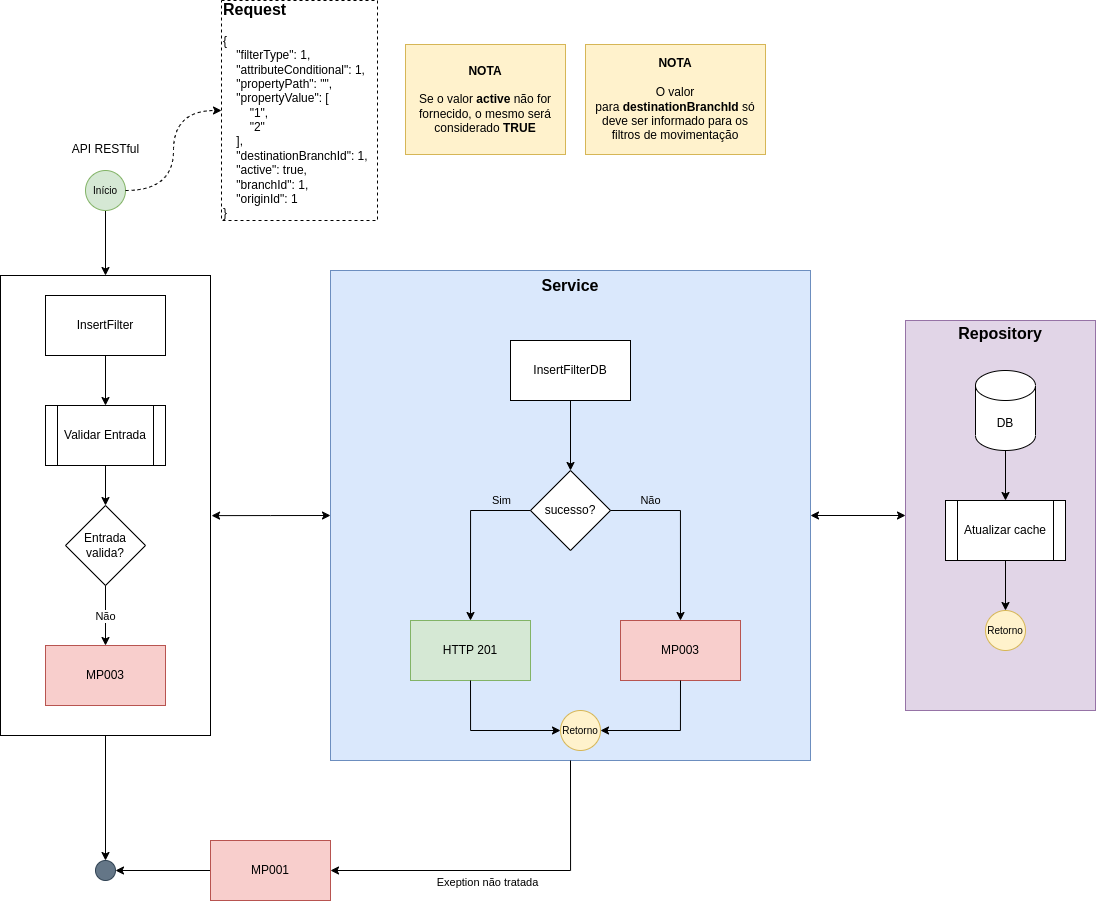

The diagram above was exported from draw.io. Its source (the exported page's mxGraphModel, read from the mxfile embedded in the PNG):
<mxGraphModel dx="1628" dy="2140" grid="1" gridSize="10" guides="1" tooltips="1" connect="1" arrows="1" fold="1" page="1" pageScale="1" pageWidth="827" pageHeight="1169" math="0" shadow="0">
  <root>
    <mxCell id="sMJhYAfUnpvy0OFe1daf-0" />
    <mxCell id="sMJhYAfUnpvy0OFe1daf-1" parent="sMJhYAfUnpvy0OFe1daf-0" />
    <mxCell id="sMJhYAfUnpvy0OFe1daf-2" style="edgeStyle=orthogonalEdgeStyle;rounded=0;orthogonalLoop=1;jettySize=auto;html=1;labelBackgroundColor=none;fontSize=16;" parent="sMJhYAfUnpvy0OFe1daf-1" source="sMJhYAfUnpvy0OFe1daf-28" target="sMJhYAfUnpvy0OFe1daf-4" edge="1">
      <mxGeometry relative="1" as="geometry" />
    </mxCell>
    <mxCell id="sMJhYAfUnpvy0OFe1daf-3" style="edgeStyle=orthogonalEdgeStyle;rounded=0;orthogonalLoop=1;jettySize=auto;html=1;entryX=0;entryY=0.5;entryDx=0;entryDy=0;labelBackgroundColor=none;fontSize=16;startArrow=classic;startFill=1;" parent="sMJhYAfUnpvy0OFe1daf-1" source="sMJhYAfUnpvy0OFe1daf-15" target="sMJhYAfUnpvy0OFe1daf-8" edge="1">
      <mxGeometry relative="1" as="geometry" />
    </mxCell>
    <mxCell id="sMJhYAfUnpvy0OFe1daf-4" value="" style="ellipse;whiteSpace=wrap;html=1;aspect=fixed;fillColor=#647687;strokeColor=#314354;fontSize=10;fontColor=#ffffff;" parent="sMJhYAfUnpvy0OFe1daf-1" vertex="1">
      <mxGeometry x="210" y="660" width="20" height="20" as="geometry" />
    </mxCell>
    <mxCell id="sMJhYAfUnpvy0OFe1daf-5" value="" style="edgeStyle=orthogonalEdgeStyle;rounded=0;orthogonalLoop=1;jettySize=auto;html=1;fontSize=10;entryX=0.5;entryY=0;entryDx=0;entryDy=0;" parent="sMJhYAfUnpvy0OFe1daf-1" target="sMJhYAfUnpvy0OFe1daf-28" edge="1">
      <mxGeometry relative="1" as="geometry">
        <mxPoint x="220" y="60" as="targetPoint" />
        <mxPoint x="220" y="10" as="sourcePoint" />
      </mxGeometry>
    </mxCell>
    <mxCell id="sMJhYAfUnpvy0OFe1daf-6" style="edgeStyle=orthogonalEdgeStyle;rounded=0;orthogonalLoop=1;jettySize=auto;html=1;entryX=1;entryY=0.5;entryDx=0;entryDy=0;labelBackgroundColor=none;fontSize=16;" parent="sMJhYAfUnpvy0OFe1daf-1" source="sMJhYAfUnpvy0OFe1daf-7" target="sMJhYAfUnpvy0OFe1daf-4" edge="1">
      <mxGeometry relative="1" as="geometry" />
    </mxCell>
    <mxCell id="sMJhYAfUnpvy0OFe1daf-7" value="MP001" style="rounded=0;whiteSpace=wrap;html=1;fillColor=#f8cecc;strokeColor=#b85450;" parent="sMJhYAfUnpvy0OFe1daf-1" vertex="1">
      <mxGeometry x="325" y="640" width="120" height="60" as="geometry" />
    </mxCell>
    <mxCell id="sMJhYAfUnpvy0OFe1daf-8" value="&lt;b&gt;&lt;font style=&quot;font-size: 16px;&quot;&gt;Repository&lt;br&gt;&lt;br&gt;&lt;br&gt;&lt;br&gt;&lt;br&gt;&lt;br&gt;&lt;br&gt;&lt;br&gt;&lt;br&gt;&lt;br&gt;&lt;br&gt;&lt;br&gt;&lt;br&gt;&lt;br&gt;&lt;br&gt;&lt;br&gt;&lt;br&gt;&lt;br&gt;&lt;br&gt;&lt;br&gt;&lt;/font&gt;&lt;/b&gt;" style="rounded=0;whiteSpace=wrap;html=1;fillColor=#e1d5e7;strokeColor=#9673a6;" parent="sMJhYAfUnpvy0OFe1daf-1" vertex="1">
      <mxGeometry x="1020" y="120" width="190" height="390" as="geometry" />
    </mxCell>
    <mxCell id="sMJhYAfUnpvy0OFe1daf-9" value="DB" style="shape=cylinder3;whiteSpace=wrap;html=1;boundedLbl=1;backgroundOutline=1;size=15;" parent="sMJhYAfUnpvy0OFe1daf-1" vertex="1">
      <mxGeometry x="1090" y="170" width="60" height="80" as="geometry" />
    </mxCell>
    <mxCell id="sMJhYAfUnpvy0OFe1daf-10" value="Atualizar cache" style="shape=process;whiteSpace=wrap;html=1;backgroundOutline=1;" parent="sMJhYAfUnpvy0OFe1daf-1" vertex="1">
      <mxGeometry x="1060" y="300" width="120" height="60" as="geometry" />
    </mxCell>
    <mxCell id="sMJhYAfUnpvy0OFe1daf-11" style="edgeStyle=orthogonalEdgeStyle;rounded=0;orthogonalLoop=1;jettySize=auto;html=1;entryX=0.5;entryY=0;entryDx=0;entryDy=0;exitX=0.5;exitY=1;exitDx=0;exitDy=0;exitPerimeter=0;" parent="sMJhYAfUnpvy0OFe1daf-1" source="sMJhYAfUnpvy0OFe1daf-9" target="sMJhYAfUnpvy0OFe1daf-10" edge="1">
      <mxGeometry relative="1" as="geometry" />
    </mxCell>
    <mxCell id="sMJhYAfUnpvy0OFe1daf-12" value="Retorno" style="ellipse;whiteSpace=wrap;html=1;aspect=fixed;fillColor=#fff2cc;strokeColor=#d6b656;fontSize=10;" parent="sMJhYAfUnpvy0OFe1daf-1" vertex="1">
      <mxGeometry x="1100" y="410" width="40" height="40" as="geometry" />
    </mxCell>
    <mxCell id="sMJhYAfUnpvy0OFe1daf-13" style="edgeStyle=orthogonalEdgeStyle;rounded=0;orthogonalLoop=1;jettySize=auto;html=1;entryX=0.5;entryY=0;entryDx=0;entryDy=0;exitX=0.5;exitY=1;exitDx=0;exitDy=0;" parent="sMJhYAfUnpvy0OFe1daf-1" source="sMJhYAfUnpvy0OFe1daf-10" target="sMJhYAfUnpvy0OFe1daf-12" edge="1">
      <mxGeometry relative="1" as="geometry">
        <mxPoint x="300" y="270" as="sourcePoint" />
      </mxGeometry>
    </mxCell>
    <mxCell id="sMJhYAfUnpvy0OFe1daf-14" value="" style="group" parent="sMJhYAfUnpvy0OFe1daf-1" connectable="0" vertex="1">
      <mxGeometry x="445" y="70" width="480" height="490" as="geometry" />
    </mxCell>
    <mxCell id="sMJhYAfUnpvy0OFe1daf-15" value="&lt;b&gt;&lt;font style=&quot;font-size: 16px;&quot;&gt;Service&lt;br&gt;&lt;br&gt;&lt;br&gt;&lt;br&gt;&lt;br&gt;&lt;br&gt;&lt;br&gt;&lt;br&gt;&lt;br&gt;&lt;br&gt;&lt;br&gt;&lt;br&gt;&lt;br&gt;&lt;br&gt;&lt;br&gt;&lt;br&gt;&lt;br&gt;&lt;br&gt;&lt;br&gt;&lt;br&gt;&lt;br&gt;&lt;br&gt;&lt;br&gt;&lt;br&gt;&lt;br&gt;&lt;/font&gt;&lt;/b&gt;" style="rounded=0;whiteSpace=wrap;html=1;fillColor=#dae8fc;strokeColor=#6c8ebf;" parent="sMJhYAfUnpvy0OFe1daf-14" vertex="1">
      <mxGeometry width="480" height="490" as="geometry" />
    </mxCell>
    <mxCell id="sMJhYAfUnpvy0OFe1daf-16" value="InsertFilterDB" style="rounded=0;whiteSpace=wrap;html=1;" parent="sMJhYAfUnpvy0OFe1daf-14" vertex="1">
      <mxGeometry x="180" y="70" width="120" height="60" as="geometry" />
    </mxCell>
    <mxCell id="sMJhYAfUnpvy0OFe1daf-17" value="sucesso?" style="rhombus;whiteSpace=wrap;html=1;" parent="sMJhYAfUnpvy0OFe1daf-14" vertex="1">
      <mxGeometry x="200" y="200" width="80" height="80" as="geometry" />
    </mxCell>
    <mxCell id="sMJhYAfUnpvy0OFe1daf-18" style="edgeStyle=orthogonalEdgeStyle;rounded=0;orthogonalLoop=1;jettySize=auto;html=1;labelBackgroundColor=none;fontSize=16;entryX=0.5;entryY=0;entryDx=0;entryDy=0;exitX=0.5;exitY=1;exitDx=0;exitDy=0;" parent="sMJhYAfUnpvy0OFe1daf-14" source="sMJhYAfUnpvy0OFe1daf-16" target="sMJhYAfUnpvy0OFe1daf-17" edge="1">
      <mxGeometry relative="1" as="geometry" />
    </mxCell>
    <mxCell id="sMJhYAfUnpvy0OFe1daf-19" value="MP003" style="rounded=0;whiteSpace=wrap;html=1;fillColor=#f8cecc;strokeColor=#b85450;" parent="sMJhYAfUnpvy0OFe1daf-14" vertex="1">
      <mxGeometry x="290" y="350" width="120" height="60" as="geometry" />
    </mxCell>
    <mxCell id="sMJhYAfUnpvy0OFe1daf-20" value="Não" style="edgeStyle=orthogonalEdgeStyle;rounded=0;orthogonalLoop=1;jettySize=auto;html=1;entryX=0.5;entryY=0;entryDx=0;entryDy=0;labelBackgroundColor=none;" parent="sMJhYAfUnpvy0OFe1daf-14" source="sMJhYAfUnpvy0OFe1daf-17" target="sMJhYAfUnpvy0OFe1daf-19" edge="1">
      <mxGeometry x="-0.5556" y="10" relative="1" as="geometry">
        <mxPoint x="430" y="530" as="targetPoint" />
        <mxPoint as="offset" />
      </mxGeometry>
    </mxCell>
    <mxCell id="sMJhYAfUnpvy0OFe1daf-21" value="HTTP 201" style="rounded=0;whiteSpace=wrap;html=1;fillColor=#d5e8d4;strokeColor=#82b366;" parent="sMJhYAfUnpvy0OFe1daf-14" vertex="1">
      <mxGeometry x="80" y="350" width="120" height="60" as="geometry" />
    </mxCell>
    <mxCell id="sMJhYAfUnpvy0OFe1daf-22" value="Sim" style="edgeStyle=orthogonalEdgeStyle;rounded=0;orthogonalLoop=1;jettySize=auto;html=1;exitX=0;exitY=0.5;exitDx=0;exitDy=0;entryX=0.5;entryY=0;entryDx=0;entryDy=0;labelBackgroundColor=none;" parent="sMJhYAfUnpvy0OFe1daf-14" source="sMJhYAfUnpvy0OFe1daf-17" target="sMJhYAfUnpvy0OFe1daf-21" edge="1">
      <mxGeometry x="-0.6471" y="-10" relative="1" as="geometry">
        <mxPoint x="270" y="530" as="targetPoint" />
        <mxPoint as="offset" />
      </mxGeometry>
    </mxCell>
    <mxCell id="sMJhYAfUnpvy0OFe1daf-23" value="Retorno" style="ellipse;whiteSpace=wrap;html=1;aspect=fixed;fillColor=#fff2cc;strokeColor=#d6b656;fontSize=10;" parent="sMJhYAfUnpvy0OFe1daf-14" vertex="1">
      <mxGeometry x="230" y="440" width="40" height="40" as="geometry" />
    </mxCell>
    <mxCell id="sMJhYAfUnpvy0OFe1daf-24" style="edgeStyle=orthogonalEdgeStyle;rounded=0;orthogonalLoop=1;jettySize=auto;html=1;entryX=1;entryY=0.5;entryDx=0;entryDy=0;labelBackgroundColor=none;fontSize=16;exitX=0.5;exitY=1;exitDx=0;exitDy=0;" parent="sMJhYAfUnpvy0OFe1daf-14" source="sMJhYAfUnpvy0OFe1daf-19" target="sMJhYAfUnpvy0OFe1daf-23" edge="1">
      <mxGeometry relative="1" as="geometry" />
    </mxCell>
    <mxCell id="sMJhYAfUnpvy0OFe1daf-25" style="edgeStyle=orthogonalEdgeStyle;rounded=0;orthogonalLoop=1;jettySize=auto;html=1;entryX=0;entryY=0.5;entryDx=0;entryDy=0;labelBackgroundColor=none;fontSize=16;exitX=0.5;exitY=1;exitDx=0;exitDy=0;" parent="sMJhYAfUnpvy0OFe1daf-14" source="sMJhYAfUnpvy0OFe1daf-21" target="sMJhYAfUnpvy0OFe1daf-23" edge="1">
      <mxGeometry relative="1" as="geometry" />
    </mxCell>
    <mxCell id="sMJhYAfUnpvy0OFe1daf-26" value="&lt;font style=&quot;font-size: 11px;&quot;&gt;Exeption não tratada&lt;/font&gt;" style="edgeStyle=orthogonalEdgeStyle;rounded=0;orthogonalLoop=1;jettySize=auto;html=1;entryX=1;entryY=0.5;entryDx=0;entryDy=0;labelBackgroundColor=none;fontSize=16;exitX=0.5;exitY=1;exitDx=0;exitDy=0;" parent="sMJhYAfUnpvy0OFe1daf-1" source="sMJhYAfUnpvy0OFe1daf-15" target="sMJhYAfUnpvy0OFe1daf-7" edge="1">
      <mxGeometry x="0.1" y="10" relative="1" as="geometry">
        <mxPoint as="offset" />
      </mxGeometry>
    </mxCell>
    <mxCell id="sMJhYAfUnpvy0OFe1daf-27" value="" style="group" parent="sMJhYAfUnpvy0OFe1daf-1" connectable="0" vertex="1">
      <mxGeometry x="115" y="75" width="210" height="460" as="geometry" />
    </mxCell>
    <mxCell id="sMJhYAfUnpvy0OFe1daf-28" value="" style="rounded=0;whiteSpace=wrap;html=1;fontSize=16;" parent="sMJhYAfUnpvy0OFe1daf-27" vertex="1">
      <mxGeometry width="210" height="460" as="geometry" />
    </mxCell>
    <mxCell id="sMJhYAfUnpvy0OFe1daf-29" value="InsertFilter" style="rounded=0;whiteSpace=wrap;html=1;" parent="sMJhYAfUnpvy0OFe1daf-27" vertex="1">
      <mxGeometry x="45" y="20" width="120" height="60" as="geometry" />
    </mxCell>
    <mxCell id="sMJhYAfUnpvy0OFe1daf-30" value="Validar Entrada" style="shape=process;whiteSpace=wrap;html=1;backgroundOutline=1;" parent="sMJhYAfUnpvy0OFe1daf-27" vertex="1">
      <mxGeometry x="45" y="130" width="120" height="60" as="geometry" />
    </mxCell>
    <mxCell id="sMJhYAfUnpvy0OFe1daf-31" value="" style="edgeStyle=orthogonalEdgeStyle;rounded=0;orthogonalLoop=1;jettySize=auto;html=1;" parent="sMJhYAfUnpvy0OFe1daf-27" source="sMJhYAfUnpvy0OFe1daf-29" target="sMJhYAfUnpvy0OFe1daf-30" edge="1">
      <mxGeometry relative="1" as="geometry" />
    </mxCell>
    <mxCell id="sMJhYAfUnpvy0OFe1daf-32" value="Entrada&lt;br&gt;valida?" style="rhombus;whiteSpace=wrap;html=1;" parent="sMJhYAfUnpvy0OFe1daf-27" vertex="1">
      <mxGeometry x="65" y="230" width="80" height="80" as="geometry" />
    </mxCell>
    <mxCell id="sMJhYAfUnpvy0OFe1daf-33" value="" style="edgeStyle=orthogonalEdgeStyle;rounded=0;orthogonalLoop=1;jettySize=auto;html=1;" parent="sMJhYAfUnpvy0OFe1daf-27" source="sMJhYAfUnpvy0OFe1daf-30" target="sMJhYAfUnpvy0OFe1daf-32" edge="1">
      <mxGeometry relative="1" as="geometry" />
    </mxCell>
    <mxCell id="sMJhYAfUnpvy0OFe1daf-34" value="MP003" style="rounded=0;whiteSpace=wrap;html=1;fillColor=#f8cecc;strokeColor=#b85450;" parent="sMJhYAfUnpvy0OFe1daf-27" vertex="1">
      <mxGeometry x="45" y="370" width="120" height="60" as="geometry" />
    </mxCell>
    <mxCell id="sMJhYAfUnpvy0OFe1daf-35" value="Não" style="edgeStyle=orthogonalEdgeStyle;rounded=0;orthogonalLoop=1;jettySize=auto;html=1;exitX=0.5;exitY=1;exitDx=0;exitDy=0;entryX=0.5;entryY=0;entryDx=0;entryDy=0;" parent="sMJhYAfUnpvy0OFe1daf-27" source="sMJhYAfUnpvy0OFe1daf-32" target="sMJhYAfUnpvy0OFe1daf-34" edge="1">
      <mxGeometry relative="1" as="geometry">
        <mxPoint x="35" y="560" as="targetPoint" />
      </mxGeometry>
    </mxCell>
    <mxCell id="sMJhYAfUnpvy0OFe1daf-36" style="edgeStyle=orthogonalEdgeStyle;rounded=0;orthogonalLoop=1;jettySize=auto;html=1;entryX=0;entryY=0.5;entryDx=0;entryDy=0;labelBackgroundColor=none;fontSize=11;startArrow=classic;startFill=1;exitX=1.005;exitY=0.522;exitDx=0;exitDy=0;exitPerimeter=0;" parent="sMJhYAfUnpvy0OFe1daf-1" source="sMJhYAfUnpvy0OFe1daf-28" target="sMJhYAfUnpvy0OFe1daf-15" edge="1">
      <mxGeometry relative="1" as="geometry" />
    </mxCell>
    <mxCell id="sMJhYAfUnpvy0OFe1daf-37" value="Início" style="ellipse;whiteSpace=wrap;html=1;aspect=fixed;fillColor=#d5e8d4;strokeColor=#82b366;fontSize=10;" parent="sMJhYAfUnpvy0OFe1daf-1" vertex="1">
      <mxGeometry x="200" y="-30" width="40" height="40" as="geometry" />
    </mxCell>
    <mxCell id="sMJhYAfUnpvy0OFe1daf-38" value="&lt;span style=&quot;font-size: 12px; font-weight: 400; text-align: left;&quot;&gt;API RESTful&lt;/span&gt;" style="text;strokeColor=none;fillColor=none;html=1;fontSize=24;fontStyle=1;verticalAlign=middle;align=center;" parent="sMJhYAfUnpvy0OFe1daf-1" vertex="1">
      <mxGeometry x="182.5" y="-70" width="75" height="30" as="geometry" />
    </mxCell>
    <mxCell id="sMJhYAfUnpvy0OFe1daf-39" value="&lt;div style=&quot;&quot;&gt;&lt;b style=&quot;&quot;&gt;&lt;font style=&quot;font-size: 16px;&quot;&gt;Request&lt;/font&gt;&lt;/b&gt;&lt;/div&gt;&lt;div style=&quot;font-size: 12px;&quot;&gt;&lt;font style=&quot;font-size: 12px;&quot;&gt;&lt;br&gt;&lt;/font&gt;&lt;/div&gt;&lt;div style=&quot;font-size: 12px;&quot;&gt;&lt;div style=&quot;&quot;&gt;&lt;div style=&quot;&quot;&gt;&lt;div style=&quot;&quot;&gt;&lt;font style=&quot;font-size: 12px;&quot;&gt;{&lt;/font&gt;&lt;/div&gt;&lt;div style=&quot;&quot;&gt;&lt;font style=&quot;font-size: 12px;&quot;&gt;&amp;nbsp; &amp;nbsp; &quot;filterType&quot;: 1,&lt;/font&gt;&lt;/div&gt;&lt;div style=&quot;&quot;&gt;&lt;font style=&quot;font-size: 12px;&quot;&gt;&amp;nbsp; &amp;nbsp; &quot;attributeConditional&quot;: 1,&lt;/font&gt;&lt;/div&gt;&lt;div style=&quot;&quot;&gt;&lt;font style=&quot;font-size: 12px;&quot;&gt;&amp;nbsp; &amp;nbsp; &quot;propertyPath&quot;: &quot;&quot;,&lt;/font&gt;&lt;/div&gt;&lt;div style=&quot;&quot;&gt;&lt;font style=&quot;font-size: 12px;&quot;&gt;&amp;nbsp; &amp;nbsp; &quot;propertyValue&quot;: [&lt;/font&gt;&lt;/div&gt;&lt;div style=&quot;&quot;&gt;&lt;font style=&quot;font-size: 12px;&quot;&gt;&amp;nbsp; &amp;nbsp; &amp;nbsp; &amp;nbsp; &quot;1&quot;,&lt;/font&gt;&lt;/div&gt;&lt;div style=&quot;&quot;&gt;&lt;font style=&quot;font-size: 12px;&quot;&gt;&amp;nbsp; &amp;nbsp; &amp;nbsp; &amp;nbsp; &quot;2&quot;&lt;br&gt;&lt;/font&gt;&lt;/div&gt;&lt;div style=&quot;&quot;&gt;&lt;font style=&quot;font-size: 12px;&quot;&gt;&amp;nbsp; &amp;nbsp; ],&lt;/font&gt;&lt;/div&gt;&lt;div style=&quot;&quot;&gt;&lt;font style=&quot;font-size: 12px;&quot;&gt;&amp;nbsp; &amp;nbsp; &quot;destinationBranchId&quot;: 1,&lt;/font&gt;&lt;/div&gt;&lt;div style=&quot;&quot;&gt;&lt;font style=&quot;font-size: 12px;&quot;&gt;&amp;nbsp; &amp;nbsp; &quot;active&quot;: true,&lt;/font&gt;&lt;/div&gt;&lt;div style=&quot;&quot;&gt;&lt;font style=&quot;font-size: 12px;&quot;&gt;&amp;nbsp; &amp;nbsp; &quot;branchId&quot;: 1,&lt;/font&gt;&lt;/div&gt;&lt;div style=&quot;&quot;&gt;&lt;font style=&quot;font-size: 12px;&quot;&gt;&amp;nbsp; &amp;nbsp; &quot;originId&quot;: 1&lt;/font&gt;&lt;/div&gt;&lt;div style=&quot;&quot;&gt;&lt;font style=&quot;font-size: 12px;&quot;&gt;}&lt;/font&gt;&lt;/div&gt;&lt;/div&gt;&lt;/div&gt;&lt;/div&gt;" style="rounded=0;whiteSpace=wrap;html=1;fontSize=16;labelBackgroundColor=none;align=left;dashed=1;" parent="sMJhYAfUnpvy0OFe1daf-1" vertex="1">
      <mxGeometry x="336" y="-200" width="156" height="220" as="geometry" />
    </mxCell>
    <mxCell id="sMJhYAfUnpvy0OFe1daf-40" style="edgeStyle=orthogonalEdgeStyle;rounded=0;orthogonalLoop=1;jettySize=auto;html=1;entryX=0;entryY=0.5;entryDx=0;entryDy=0;dashed=1;exitX=1;exitY=0.5;exitDx=0;exitDy=0;curved=1;" parent="sMJhYAfUnpvy0OFe1daf-1" source="sMJhYAfUnpvy0OFe1daf-37" target="sMJhYAfUnpvy0OFe1daf-39" edge="1">
      <mxGeometry relative="1" as="geometry" />
    </mxCell>
    <mxCell id="xvft-BOiii63fcxMOq1W-0" value="&lt;b&gt;NOTA&lt;/b&gt;&lt;br&gt;&lt;br&gt;Se o valor &lt;b&gt;active &lt;/b&gt;não for fornecido, o mesmo será considerado &lt;b&gt;TRUE&lt;/b&gt;" style="rounded=0;whiteSpace=wrap;html=1;fillColor=#fff2cc;strokeColor=#d6b656;" parent="sMJhYAfUnpvy0OFe1daf-1" vertex="1">
      <mxGeometry x="520" y="-156" width="160" height="110" as="geometry" />
    </mxCell>
    <mxCell id="f_HptjbQbVSWP7UGYr_c-0" value="&lt;b&gt;&lt;br&gt;NOTA&lt;/b&gt;&lt;br&gt;&lt;br&gt;O valor para&amp;nbsp;&lt;b&gt;destinationBranchId&lt;/b&gt; só deve ser informado para os filtros de movimentação&lt;br&gt;&amp;nbsp;" style="rounded=0;whiteSpace=wrap;html=1;fillColor=#fff2cc;strokeColor=#d6b656;" parent="sMJhYAfUnpvy0OFe1daf-1" vertex="1">
      <mxGeometry x="700" y="-156" width="180" height="110" as="geometry" />
    </mxCell>
  </root>
</mxGraphModel>